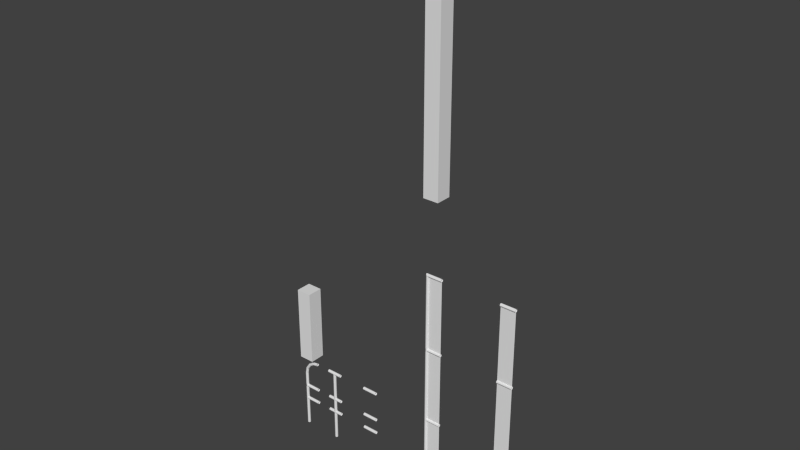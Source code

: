 # Source: fences.blend  (saved by Blender 2.67.0; exported with 4.5.12 LTS)
import bpy
from mathutils import Matrix  # noqa: F401  (used for matrix-valued properties, if any)

bpy.ops.wm.read_factory_settings(use_empty=True)
scene = bpy.context.scene
scene.name = 'Scene'

# ---- collections
col_collection_1 = bpy.data.collections.new('Collection 1'); scene.collection.children.link(col_collection_1)

# ---- world
world_world = bpy.data.worlds.new('World'); scene.world = world_world
world_world.color = (0.05088, 0.05088, 0.05088)
world_world.use_sun_shadow = False
world_world.sun_shadow_jitter_overblur = 0.0
world_world.cycles.sampling_method = 'MANUAL'
world_world.cycles.sample_map_resolution = 256

# ---- meshes
me_cube_000 = bpy.data.meshes.new('Cube.000')
me_cube_000.from_pydata([(-2.22e-17, -7.55e-09, 0.1), (2.22e-17, 7.55e-09, -0.1), (0.2, 7.55e-09, -0.1), (0.2, -7.55e-09, 0.1), (-6.883e-16, 3.0, 0.1), (-6.439e-16, 3.0, -0.1), (0.2, 3.0, -0.1), (0.2, 3.0, 0.1)], [], [(4, 5, 1, 0), (5, 6, 2, 1), (6, 7, 3, 2), (7, 4, 0, 3), (0, 1, 2, 3), (7, 6, 5, 4)])
me_cube_000.use_remesh_preserve_volume = False
me_cube_000.use_remesh_preserve_attributes = False
me_cube_000.use_mirror_vertex_groups = False
me_cube_000.update()
me_circle_005 = bpy.data.meshes.new('Circle.005')
me_circle_005.from_pydata([(4.441e-18, 1.51e-09, -0.02), (1.748e-09, -1.51e-09, 0.02), (0.0, 0.98, 7.375e-08), (0.0, 1.02, 7.677e-08), (0.0, 3.02, 2.278e-07), (0.2, 3.0, -0.02), (0.2, 3.014, -0.01414), (0.2, 3.014, 0.01414), (0.2, 3.0, 0.02), (0.2, 2.986, 0.01414), (0.2, 2.986, -0.01414), (0.2, 3.02, 2.278e-07), (0.2, 2.98, 2.247e-07), (-5.588e-09, 3.0, -0.02), (-5.588e-09, 3.014, -0.01414), (0.0, 3.014, 0.01414), (3.725e-09, 3.0, 0.02), (0.0, 0.9859, -0.01414), (3.725e-09, 0.9859, 0.01414), (3.725e-09, 1.0, 0.02), (0.0, 1.014, 0.01414), (-5.588e-09, 1.014, -0.01414), (-5.588e-09, 1.0, -0.02), (3.725e-09, 2.986, 0.01414), (0.0, 2.986, -0.01414), (0.0, 2.98, 2.247e-07), (0.2, 0.98, 7.375e-08), (0.2, 1.02, 7.677e-08), (0.2, 0.9859, -0.01414), (0.2, 0.9859, 0.01414), (0.2, 1.0, 0.02), (0.2, 1.014, 0.01414), (0.2, 1.014, -0.01414), (0.2, 1.0, -0.02), (0.0, 1.98, 1.492e-07), (0.0, 1.986, -0.01414), (3.725e-09, 1.986, 0.01414), (3.725e-09, 2.0, 0.02), (0.0, 2.014, 0.01414), (-5.588e-09, 2.014, -0.01414), (-5.588e-09, 2.0, -0.02), (0.2, 1.98, 1.492e-07), (0.2, 2.02, 1.523e-07), (0.2, 1.986, -0.01414), (0.2, 1.986, 0.01414), (0.2, 2.0, 0.02), (0.2, 2.014, 0.01414), (0.2, 2.014, -0.01414), (0.2, 2.0, -0.02), (0.0, 2.02, 1.523e-07), (0.2, -3.997e-16, 7.55e-08), (0.0, 0.0, 7.55e-08), (0.2, 3.0, 1.51e-07), (2.22e-16, 3.0, 1.51e-07)], [(25, 4)], [(4, 15, 7, 11), (14, 4, 11, 6), (16, 23, 9, 8), (23, 25, 12, 9), (15, 16, 8, 7), (25, 24, 10, 12), (13, 14, 6, 5), (24, 13, 5, 10), (21, 3, 27, 32), (17, 22, 33, 28), (22, 21, 32, 33), (2, 17, 28, 26), (20, 19, 30, 31), (18, 2, 26, 29), (3, 20, 31, 27), (19, 18, 29, 30), (35, 40, 48, 43), (40, 39, 47, 48), (34, 35, 43, 41), (38, 37, 45, 46), (36, 34, 41, 44), (37, 36, 44, 45), (39, 49, 42, 47), (49, 38, 46, 42), (51, 50, 52, 53)])
_uv = me_circle_005.uv_layers.new(name='UVMap')
_uv.uv.foreach_set('vector', [0.9781, 0.2033, 0.9563, 0.197, 0.9557, 0.0001342, 0.9775, 0.006473, 1.0, 0.1968, 0.9781, 0.2033, 0.9775, 0.006473, 0.9994, 0.0, 0.2793, 0.02334, 0.2808, 0.04504, 0.006373, 0.04374, 0.004886, 0.02203, 0.717, 2.169, 0.7386, 2.16, 0.7812, 2.354, 0.7596, 2.362, 0.2809, 0.001305, 0.2793, 0.02334, 0.004886, 0.02203, 0.006442, 0.0, 0.7386, 2.16, 0.7602, 2.164, 0.8028, 2.358, 0.7812, 2.354, 0.6103, 4.639, 0.6087, 4.661, 0.335, 4.66, 0.3367, 4.638, 0.6087, 4.617, 0.6103, 4.639, 0.3367, 4.638, 0.335, 4.617, 0.8056, 2.156, 0.8275, 2.15, 0.8269, 2.347, 0.805, 2.353, 0.6065, 1.525, 0.6082, 1.546, 0.3345, 1.546, 0.3328, 1.524, 0.6082, 1.546, 0.6065, 1.568, 0.3329, 1.568, 0.3345, 1.546, 0.8755, 1.082, 0.8969, 1.087, 0.9299, 1.282, 0.9085, 1.277, 0.276, 3.094, 0.2744, 3.116, 0.0, 3.115, 0.001556, 3.093, 0.8534, 1.09, 0.8755, 1.082, 0.9085, 1.277, 0.8865, 1.285, 0.8275, 2.15, 0.8493, 2.156, 0.8487, 2.353, 0.8269, 2.347, 0.2744, 3.116, 0.2759, 3.138, 0.001487, 3.136, 0.0, 3.115, 0.6076, 3.071, 0.6093, 3.093, 0.3356, 3.092, 0.3339, 3.07, 0.6093, 3.093, 0.6076, 3.115, 0.334, 3.114, 0.3356, 3.092, 0.7408, 1.06, 0.7624, 1.064, 0.805, 1.258, 0.7834, 1.254, 0.2784, 1.548, 0.2769, 1.57, 0.002443, 1.568, 0.003999, 1.546, 0.7192, 1.069, 0.7408, 1.06, 0.7834, 1.254, 0.7617, 1.262, 0.2769, 1.57, 0.2784, 1.591, 0.00393, 1.59, 0.002443, 1.568, 0.8089, 1.063, 0.8308, 1.056, 0.8302, 1.253, 0.8083, 1.259, 0.8308, 1.056, 0.8527, 1.063, 0.8521, 1.26, 0.8302, 1.253, -0.8782, -12.66, 3.19, -12.66, 3.109, 13.51, -0.9585, 13.51])
me_circle_005.use_remesh_preserve_volume = False
me_circle_005.use_remesh_preserve_attributes = False
me_circle_005.use_mirror_vertex_groups = False
me_circle_005.update()
me_circle_004 = bpy.data.meshes.new('Circle.004')
me_circle_004.from_pydata([(4.441e-18, 1.51e-09, -0.02), (-0.01414, 1.068e-09, -0.01414), (-0.02, -7.044e-17, 8.742e-10), (-0.01414, -1.068e-09, 0.01414), (1.748e-09, -1.51e-09, 0.02), (0.01414, -1.068e-09, 0.01414), (0.02, 2.245e-17, -2.385e-10), (0.01414, 1.068e-09, -0.01414), (-2.132e-16, 0.98, -0.02), (-0.01414, 0.98, -0.01414), (-0.02, 0.98, 7.486e-08), (-0.01414, 0.98, 0.01414), (1.748e-09, 0.98, 0.02), (0.01414, 0.98, 0.01414), (0.02, 0.98, 7.375e-08), (0.01414, 0.98, -0.01414), (-2.22e-16, 1.02, -0.02), (-0.01414, 1.02, -0.01414), (-0.02, 1.02, 7.788e-08), (-0.01414, 1.02, 0.01414), (1.748e-09, 1.02, 0.02), (0.01414, 1.02, 0.01414), (0.02, 1.02, 7.677e-08), (0.01414, 1.02, -0.01414), (0.02, 3.02, 2.278e-07), (0.2, 3.0, -0.02), (0.2, 3.014, -0.01414), (0.2, 3.014, 0.01414), (0.2, 3.0, 0.02), (0.2, 2.986, 0.01414), (0.2, 2.986, -0.01414), (0.2, 3.02, 2.278e-07), (0.2, 2.98, 2.247e-07), (0.02, 3.0, -0.02), (0.02, 3.014, -0.01414), (0.02, 3.014, 0.01414), (0.02, 3.0, 0.02), (-2.176e-16, 1.0, -0.02), (-0.01414, 1.0, 0.01414), (1.748e-09, 1.0, 0.02), (-0.01414, 1.0, -0.01414), (-0.02, 1.0, 7.637e-08), (0.02, 0.9859, -0.01414), (0.02, 0.9859, 0.01414), (0.02, 1.0, 0.02), (0.02, 1.014, 0.01414), (0.02, 1.014, -0.01414), (0.02, 1.0, -0.02), (0.02, 2.986, 0.01414), (0.02, 2.986, -0.01414), (-0.02, 3.02, 2.541e-07), (-0.014, 3.014, -0.014), (-6.706e-16, 3.0, 0.02), (-0.014, 3.014, 0.014), (-6.617e-16, 3.0, -0.02), (0.01414, 2.98, -0.01414), (0.02, 2.98, 2.247e-07), (0.01414, 2.98, 0.01414), (1.748e-09, 2.98, 0.02), (-6.573e-16, 2.98, -0.02), (0.01414, 2.02, -0.01414), (1.748e-09, 2.02, 0.02), (-4.441e-16, 2.02, -0.02), (0.2, 0.98, 7.375e-08), (0.2, 1.02, 7.677e-08), (0.2, 0.9859, -0.01414), (0.2, 0.9859, 0.01414), (0.2, 1.0, 0.02), (0.2, 1.014, 0.01414), (0.2, 1.014, -0.01414), (0.2, 1.0, -0.02), (-4.352e-16, 1.98, -0.02), (1.748e-09, 1.98, 0.02), (0.01414, 1.98, 0.01414), (0.02, 1.98, 1.492e-07), (0.01414, 1.98, -0.01414), (-0.01414, 2.02, -0.01414), (-0.02, 2.02, 1.534e-07), (-0.01414, 2.02, 0.01414), (-4.396e-16, 2.0, -0.02), (-0.01414, 2.0, 0.01414), (1.748e-09, 2.0, 0.02), (-0.01414, 2.0, -0.01414), (-0.02, 2.0, 1.519e-07), (0.02, 1.986, -0.01414), (0.02, 1.986, 0.01414), (0.02, 2.0, 0.02), (0.02, 2.014, 0.01414), (0.02, 2.014, -0.01414), (0.02, 2.0, -0.02), (0.2, 1.98, 1.492e-07), (0.2, 2.02, 1.523e-07), (0.2, 1.986, -0.01414), (0.2, 1.986, 0.01414), (0.2, 2.0, 0.02), (0.2, 2.014, 0.01414), (0.2, 2.014, -0.01414), (0.2, 2.0, -0.02), (0.01414, 2.02, 0.01414), (0.02, 2.02, 1.523e-07), (-0.01414, 1.98, 0.01414), (-0.01414, 1.98, -0.01414), (-0.02, 1.98, 1.504e-07), (-0.01414, 2.98, 0.01414), (-0.01414, 2.98, -0.01414), (-0.02, 2.98, 2.259e-07), (0.014, 2.986, -0.014), (0.014, 2.986, 0.014), (0.2, -3.997e-16, 7.55e-08), (0.0, 0.0, 7.55e-08), (0.2, 3.0, 1.51e-07), (2.22e-16, 3.0, 1.51e-07)], [(56, 24)], [(4, 5, 13, 12), (6, 7, 15, 14), (1, 2, 10, 9), (3, 4, 12, 11), (5, 6, 14, 13), (0, 1, 9, 8), (7, 0, 8, 15), (2, 3, 11, 10), (39, 45, 20), (40, 41, 18, 17), (38, 39, 20, 19), (37, 40, 17, 16), (46, 23, 22), (41, 38, 19, 18), (24, 35, 27, 31), (34, 24, 31, 26), (51, 34, 54), (103, 58, 52, 53), (50, 24, 34, 51), (104, 105, 50, 51), (59, 104, 51, 54), (105, 103, 53, 50), (36, 48, 29, 28), (48, 56, 32, 29), (35, 36, 28, 27), (56, 49, 30, 32), (33, 34, 26, 25), (49, 33, 25, 30), (54, 34, 33), (36, 52, 107, 48), (56, 55, 106, 49), (56, 48, 107, 57), (45, 21, 20), (9, 10, 41, 40), (11, 12, 39, 38), (8, 9, 40, 37), (45, 22, 21), (10, 11, 38, 41), (45, 39, 44), (39, 43, 44), (43, 39, 12), (13, 43, 12), (14, 43, 13), (15, 42, 14), (8, 42, 15), (37, 42, 8), (37, 47, 42), (37, 46, 47), (46, 37, 16), (46, 16, 23), (46, 22, 64, 69), (42, 47, 70, 65), (47, 46, 69, 70), (14, 42, 65, 63), (45, 44, 67, 68), (43, 14, 63, 66), (22, 45, 68, 64), (44, 43, 66, 67), (82, 83, 77, 76), (83, 80, 78, 77), (87, 81, 86), (81, 85, 86), (85, 81, 72), (73, 85, 72), (74, 85, 73), (75, 84, 74), (71, 84, 75), (79, 84, 71), (79, 89, 84), (79, 88, 89), (84, 89, 97, 92), (89, 88, 96, 97), (74, 84, 92, 90), (87, 86, 94, 95), (85, 74, 90, 93), (86, 85, 93, 94), (102, 100, 80, 83), (18, 19, 100, 102), (17, 18, 102, 101), (71, 101, 82, 79), (52, 58, 57, 107), (101, 102, 83, 82), (35, 52, 36), (53, 35, 24, 50), (52, 35, 53), (100, 72, 81, 80), (87, 99, 98), (88, 99, 91, 96), (99, 87, 95, 91), (102, 100, 78, 77), (101, 102, 77, 76), (73, 74, 99, 98), (16, 17, 101, 71), (20, 21, 73, 72), (19, 20, 72, 100), (21, 22, 74, 73), (22, 23, 75, 74), (23, 16, 71, 75), (60, 62, 59, 55), (76, 77, 105, 104), (77, 78, 103, 105), (87, 98, 61), (81, 87, 61), (88, 60, 99), (80, 81, 61, 78), (79, 82, 76, 62), (88, 79, 62), (88, 62, 60), (75, 71, 62, 60), (72, 73, 98, 61), (74, 75, 60, 99), (100, 72, 61, 78), (71, 101, 76, 62), (62, 76, 104, 59), (61, 98, 57, 58), (78, 61, 58, 103), (98, 99, 56, 57), (99, 60, 55, 56), (33, 49, 106, 54), (59, 54, 106, 55), (109, 108, 110, 111)])
_uv = me_circle_004.uv_layers.new(name='UVMap')
_uv.uv.foreach_set('vector', [0.3025, 4.662, 0.2824, 4.662, 0.2848, 3.147, 0.3049, 3.147, 0.9305, 0.0, 0.9524, 0.006339, 0.9557, 1.078, 0.9338, 1.072, 0.7156, 4.671, 0.692, 4.671, 0.6871, 3.155, 0.7108, 3.155, 0.3256, 4.662, 0.3025, 4.662, 0.3049, 3.147, 0.328, 3.147, 0.9077, 0.0, 0.9305, 0.005088, 0.8755, 1.082, 0.8527, 1.077, 0.6375, 0.0, 0.6573, 0.000192, 0.6584, 1.516, 0.6386, 1.515, 0.6143, 9.429e-05, 0.6375, 0.0, 0.6386, 1.515, 0.6154, 1.516, 0.692, 4.671, 0.6752, 4.671, 0.6704, 3.155, 0.6871, 3.155, 0.3049, 3.116, 0.276, 3.094, 0.305, 3.085, 0.7107, 3.124, 0.687, 3.124, 0.687, 3.093, 0.7106, 3.093, 0.328, 3.116, 0.3049, 3.116, 0.305, 3.085, 0.3281, 3.085, 0.6386, 1.546, 0.6584, 1.547, 0.6584, 1.577, 0.6386, 1.577, 0.8056, 2.156, 0.8056, 2.143, 0.8275, 2.15, 0.687, 3.124, 0.6703, 3.124, 0.6702, 3.093, 0.687, 3.093, 0.9781, 0.2033, 0.9563, 0.197, 0.9557, 0.0001342, 0.9775, 0.006473, 1.0, 0.1968, 0.9781, 0.2033, 0.9775, 0.006473, 0.9994, 0.0, 0.6604, 4.661, 0.6087, 4.661, 0.6408, 4.639, 0.3328, 0.05435, 0.3098, 0.05441, 0.3098, 0.02348, 0.3327, 0.001766, 0.9783, 0.2471, 0.9781, 0.2033, 1.0, 0.1968, 0.9999, 0.2339, 0.701, 0.06179, 0.6773, 0.06186, 0.6771, 0.0, 0.7007, 0.009205, 0.6407, 4.608, 0.6606, 4.608, 0.6604, 4.661, 0.6408, 4.639, 0.6773, 0.06186, 0.6606, 0.06191, 0.6607, 0.009328, 0.6771, 0.0, 0.2793, 0.02334, 0.2808, 0.04504, 0.006373, 0.04374, 0.004886, 0.02203, 0.717, 2.169, 0.7386, 2.16, 0.7812, 2.354, 0.7596, 2.362, 0.2809, 0.001305, 0.2793, 0.02334, 0.004886, 0.02203, 0.006442, 0.0, 0.7386, 2.16, 0.7602, 2.164, 0.8028, 2.358, 0.7812, 2.354, 0.6103, 4.639, 0.6087, 4.661, 0.335, 4.66, 0.3367, 4.638, 0.6087, 4.617, 0.6103, 4.639, 0.3367, 4.638, 0.335, 4.617, 0.6408, 4.639, 0.6087, 4.661, 0.6103, 4.639, 0.2793, 0.02334, 0.3098, 0.02348, 0.29, 0.04486, 0.2808, 0.04504, 0.7386, 2.16, 0.7589, 2.152, 0.7586, 2.158, 0.7602, 2.164, 0.7386, 2.16, 0.717, 2.169, 0.7158, 2.163, 0.7156, 2.156, 0.276, 3.094, 0.2849, 3.085, 0.305, 3.085, 0.7108, 3.155, 0.6871, 3.155, 0.687, 3.124, 0.7107, 3.124, 0.328, 3.147, 0.3049, 3.147, 0.3049, 3.116, 0.328, 3.116, 0.6386, 1.515, 0.6584, 1.516, 0.6584, 1.547, 0.6386, 1.546, 0.8493, 2.156, 0.8275, 2.15, 0.8493, 2.144, 0.6871, 3.155, 0.6704, 3.155, 0.6703, 3.124, 0.687, 3.124, 0.276, 3.094, 0.3049, 3.116, 0.2744, 3.116, 0.3049, 3.116, 0.2759, 3.138, 0.2744, 3.116, 0.2759, 3.138, 0.3049, 3.116, 0.3049, 3.147, 0.2848, 3.147, 0.2759, 3.138, 0.3049, 3.147, 0.8755, 1.082, 0.8534, 1.09, 0.8527, 1.077, 0.8961, 1.074, 0.8969, 1.087, 0.8755, 1.082, 0.6386, 1.515, 0.6065, 1.525, 0.6154, 1.516, 0.6386, 1.546, 0.6065, 1.525, 0.6386, 1.515, 0.6386, 1.546, 0.6082, 1.546, 0.6065, 1.525, 0.6386, 1.546, 0.6065, 1.568, 0.6082, 1.546, 0.6065, 1.568, 0.6386, 1.546, 0.6386, 1.577, 0.6065, 1.568, 0.6386, 1.577, 0.6154, 1.577, 0.8056, 2.156, 0.8275, 2.15, 0.8269, 2.347, 0.805, 2.353, 0.6065, 1.525, 0.6082, 1.546, 0.3345, 1.546, 0.3328, 1.524, 0.6082, 1.546, 0.6065, 1.568, 0.3329, 1.568, 0.3345, 1.546, 0.8755, 1.082, 0.8969, 1.087, 0.9299, 1.282, 0.9085, 1.277, 0.276, 3.094, 0.2744, 3.116, 0.0, 3.115, 0.001556, 3.093, 0.8534, 1.09, 0.8755, 1.082, 0.9085, 1.277, 0.8865, 1.285, 0.8275, 2.15, 0.8493, 2.156, 0.8487, 2.353, 0.8269, 2.347, 0.2744, 3.116, 0.2759, 3.138, 0.001487, 3.136, 0.0, 3.115, 0.7058, 1.577, 0.6821, 1.577, 0.682, 1.547, 0.7057, 1.546, 0.6821, 1.577, 0.6654, 1.578, 0.6653, 1.547, 0.682, 1.547, 0.2784, 1.548, 0.3074, 1.57, 0.2769, 1.57, 0.3074, 1.57, 0.2784, 1.591, 0.2769, 1.57, 0.2784, 1.591, 0.3074, 1.57, 0.3073, 1.601, 0.2873, 1.6, 0.2784, 1.591, 0.3073, 1.601, 0.7408, 1.06, 0.7192, 1.069, 0.7178, 1.056, 0.761, 1.051, 0.7624, 1.064, 0.7408, 1.06, 0.6396, 3.062, 0.6076, 3.071, 0.6165, 3.062, 0.6397, 3.093, 0.6076, 3.071, 0.6396, 3.062, 0.6397, 3.093, 0.6093, 3.093, 0.6076, 3.071, 0.6397, 3.093, 0.6076, 3.115, 0.6093, 3.093, 0.6076, 3.071, 0.6093, 3.093, 0.3356, 3.092, 0.3339, 3.07, 0.6093, 3.093, 0.6076, 3.115, 0.334, 3.114, 0.3356, 3.092, 0.7408, 1.06, 0.7624, 1.064, 0.805, 1.258, 0.7834, 1.254, 0.2784, 1.548, 0.2769, 1.57, 0.002443, 1.568, 0.003999, 1.546, 0.7192, 1.069, 0.7408, 1.06, 0.7834, 1.254, 0.7617, 1.262, 0.2769, 1.57, 0.2784, 1.591, 0.00393, 1.59, 0.002443, 1.568, 0.6822, 1.608, 0.6655, 1.608, 0.6654, 1.578, 0.6821, 1.577, 0.687, 3.093, 0.6702, 3.093, 0.6655, 1.608, 0.6822, 1.608, 0.7106, 3.093, 0.687, 3.093, 0.6822, 1.608, 0.7059, 1.608, 0.6396, 3.062, 0.6595, 3.062, 0.6595, 3.093, 0.6397, 3.093, 0.3098, 0.02348, 0.3098, 0.05441, 0.2897, 0.05414, 0.29, 0.04486, 0.7059, 1.608, 0.6822, 1.608, 0.6821, 1.577, 0.7058, 1.577, 0.2809, 0.001305, 0.3098, 0.02348, 0.2793, 0.02334, 0.9566, 0.234, 0.9563, 0.197, 0.9781, 0.2033, 0.9783, 0.2471, 0.3098, 0.02348, 0.2809, 0.001305, 0.3327, 0.001766, 0.3304, 1.601, 0.3073, 1.601, 0.3074, 1.57, 0.3304, 1.57, 0.8527, 1.063, 0.8308, 1.056, 0.8527, 1.05, 0.8089, 1.063, 0.8308, 1.056, 0.8302, 1.253, 0.8083, 1.259, 0.8308, 1.056, 0.8527, 1.063, 0.8521, 1.26, 0.8302, 1.253, 0.6822, 1.608, 0.6655, 1.608, 0.6653, 1.547, 0.682, 1.547, 0.7059, 1.608, 0.6822, 1.608, 0.682, 1.547, 0.7057, 1.546, 0.7178, 1.056, 0.7408, 1.06, 0.7407, 1.104, 0.7177, 1.1, 0.6386, 1.577, 0.6584, 1.577, 0.6595, 3.062, 0.6396, 3.062, 0.305, 3.085, 0.2849, 3.085, 0.2873, 1.6, 0.3073, 1.601, 0.3281, 3.085, 0.305, 3.085, 0.3073, 1.601, 0.3304, 1.601, 0.7198, 0.0, 0.7428, 0.003964, 0.7408, 1.06, 0.7178, 1.056, 0.8275, 2.15, 0.8056, 2.143, 0.8088, 1.094, 0.8307, 1.1, 0.6154, 1.577, 0.6386, 1.577, 0.6396, 3.062, 0.6165, 3.062, 0.6165, 3.124, 0.6397, 3.124, 0.6407, 4.608, 0.6176, 4.608, 0.7057, 1.546, 0.682, 1.547, 0.6773, 0.06186, 0.701, 0.06179, 0.682, 1.547, 0.6653, 1.547, 0.6606, 0.06191, 0.6773, 0.06186, 0.2784, 1.548, 0.2874, 1.539, 0.3074, 1.539, 0.3074, 1.57, 0.2784, 1.548, 0.3074, 1.539, 0.8089, 1.063, 0.809, 1.05, 0.8308, 1.056, 0.3304, 1.57, 0.3074, 1.57, 0.3074, 1.539, 0.3305, 1.539, 0.6397, 3.093, 0.6595, 3.093, 0.6595, 3.124, 0.6397, 3.124, 0.6076, 3.115, 0.6397, 3.093, 0.6397, 3.124, 0.6076, 3.115, 0.6397, 3.124, 0.6165, 3.124, 0.6165, 3.062, 0.6396, 3.062, 0.6397, 3.124, 0.6165, 3.124, 0.3073, 1.601, 0.2873, 1.6, 0.2874, 1.539, 0.3074, 1.539, 0.8307, 1.1, 0.8088, 1.094, 0.809, 1.05, 0.8308, 1.056, 0.3304, 1.601, 0.3073, 1.601, 0.3074, 1.539, 0.3305, 1.539, 0.6396, 3.062, 0.6595, 3.062, 0.6595, 3.124, 0.6397, 3.124, 0.6397, 3.124, 0.6595, 3.124, 0.6606, 4.608, 0.6407, 4.608, 0.3074, 1.539, 0.2874, 1.539, 0.2897, 0.05414, 0.3098, 0.05441, 0.3305, 1.539, 0.3074, 1.539, 0.3098, 0.05441, 0.3328, 0.05435, 0.7177, 1.1, 0.7407, 1.104, 0.7386, 2.16, 0.7156, 2.156, 0.8308, 1.056, 0.809, 1.05, 0.8122, 0.0, 0.834, 0.006473, 0.6103, 4.639, 0.6087, 4.617, 0.6178, 4.618, 0.6408, 4.639, 0.6407, 4.608, 0.6408, 4.639, 0.6178, 4.618, 0.6176, 4.608, -0.8782, -12.66, 3.19, -12.66, 3.109, 13.51, -0.9585, 13.51])
me_circle_004.use_remesh_preserve_volume = False
me_circle_004.use_remesh_preserve_attributes = False
me_circle_004.use_mirror_vertex_groups = False
me_circle_004.update()
me_cube_001 = bpy.data.meshes.new('Cube.001')
me_cube_001.from_pydata([(-2.22e-17, -7.55e-09, 0.1), (2.22e-17, 7.55e-09, -0.1), (0.2, 7.55e-09, -0.1), (0.2, -7.55e-09, 0.1), (-2.442e-16, 1.0, 0.1), (-1.998e-16, 1.0, -0.1), (0.2, 1.0, -0.1), (0.2, 1.0, 0.1)], [], [(4, 5, 1, 0), (5, 6, 2, 1), (6, 7, 3, 2), (7, 4, 0, 3), (0, 1, 2, 3), (7, 6, 5, 4)])
me_cube_001.use_remesh_preserve_volume = False
me_cube_001.use_remesh_preserve_attributes = False
me_cube_001.use_mirror_vertex_groups = False
me_cube_001.update()
me_circle_002 = bpy.data.meshes.new('Circle.002')
me_circle_002.from_pydata([(4.305e-07, 1.0, -0.02), (4.305e-07, 0.9859, -0.01414), (4.305e-07, 0.9859, 0.01414), (4.305e-07, 1.0, 0.02), (4.305e-07, 1.014, 0.01414), (4.305e-07, 1.014, -0.01414), (4.305e-07, 0.98, 6.837e-08), (4.305e-07, 1.02, 8.214e-08), (4.305e-07, 0.62, 5.194e-08), (4.305e-07, 0.58, 3.818e-08), (4.305e-07, 0.6141, -0.01414), (4.305e-07, 0.6141, 0.01414), (4.305e-07, 0.6, 0.02), (4.305e-07, 0.5859, 0.01414), (4.305e-07, 0.5859, -0.01414), (4.305e-07, 0.6, -0.02), (0.2, 0.4, -0.02), (0.2, 0.3859, -0.01414), (0.2, 0.3859, 0.01414), (0.2, 0.4, 0.02), (0.2, 0.4141, 0.01414), (0.2, 0.4141, -0.01414), (0.2, 0.38, 2.308e-08), (0.2, 0.42, 3.684e-08), (0.2, 0.6, -0.02), (0.2, 0.5859, -0.01414), (0.2, 0.5859, 0.01414), (0.2, 0.6, 0.02), (0.2, 0.6141, 0.01414), (0.2, 0.6141, -0.01414), (0.2, 0.58, 3.818e-08), (0.2, 0.62, 5.194e-08), (0.2, 1.02, 8.214e-08), (4.305e-07, 0.42, 3.684e-08), (4.305e-07, 0.38, 2.308e-08), (4.305e-07, 0.4141, -0.01414), (4.305e-07, 0.4141, 0.01414), (4.305e-07, 0.4, 0.02), (4.305e-07, 0.3859, 0.01414), (4.305e-07, 0.3859, -0.01414), (4.305e-07, 0.4, -0.02), (0.2, 0.98, 6.837e-08), (0.2, 1.014, -0.01414), (0.2, 1.014, 0.01414), (0.2, 1.0, 0.02), (0.2, 0.9859, 0.01414), (0.2, 0.9859, -0.01414), (0.2, 1.0, -0.02)], [], [(4, 43, 32, 7), (2, 45, 44, 3), (7, 32, 42, 5), (39, 17, 22, 34), (37, 19, 20, 36), (34, 22, 18, 38), (14, 25, 30, 9), (12, 27, 28, 11), (9, 30, 26, 13), (5, 42, 47, 0), (0, 47, 46, 1), (40, 16, 17, 39), (35, 21, 16, 40), (15, 24, 25, 14), (10, 29, 24, 15), (6, 41, 45, 2), (3, 44, 43, 4), (1, 46, 41, 6), (33, 23, 21, 35), (38, 18, 19, 37), (36, 20, 23, 33), (8, 31, 29, 10), (13, 26, 27, 12), (11, 28, 31, 8)])
me_circle_002.use_remesh_preserve_volume = False
me_circle_002.use_remesh_preserve_attributes = False
me_circle_002.use_mirror_vertex_groups = False
me_circle_002.update()
me_circle_001 = bpy.data.meshes.new('Circle.001')
me_circle_001.from_pydata([(0.1, 1.51e-09, -0.02), (0.08586, 1.068e-09, -0.01414), (0.08, -4.824e-17, 8.742e-10), (0.08586, -1.068e-09, 0.01414), (0.1, -1.51e-09, 0.02), (0.1141, -1.068e-09, 0.01414), (0.12, 4.465e-17, -2.385e-10), (0.1141, 1.068e-09, -0.01414), (0.08, 0.9859, -0.01414), (0.08, 0.9859, 0.01414), (0.08, 1.0, 0.02), (0.08, 1.014, 0.01414), (0.08, 1.014, -0.01414), (0.12, 1.0, 7.637e-08), (0.1141, 1.0, -0.01414), (0.1, 1.0, 0.02), (0.1141, 1.0, 0.01414), (0.1, 1.0, -0.02), (0.08586, 0.98, -0.01414), (0.1141, 0.98, 0.01414), (0.12, 0.98, 6.949e-08), (0.1141, 0.98, -0.01414), (0.08, 1.02, 8.214e-08), (0.08586, 0.4, 0.01414), (0.08586, 0.4, -0.01414), (0.08, 0.4, 3.107e-08), (0.12, 0.3859, -0.01414), (0.12, 0.3859, 0.01414), (0.12, 0.4, 0.02), (0.12, 0.4141, 0.01414), (0.12, 0.4141, -0.01414), (0.12, 0.4, -0.02), (0.12, 1.02, 8.326e-08), (0.08, 0.98, 6.837e-08), (0.1, 0.98, 0.02), (0.08586, 0.98, 0.01414), (0.1, 0.98, -0.02), (4.292e-07, 1.0, -0.02), (4.292e-07, 0.9859, -0.01414), (4.292e-07, 0.9859, 0.01414), (4.292e-07, 1.0, 0.02), (4.292e-07, 1.014, 0.01414), (4.292e-07, 1.014, -0.01414), (4.292e-07, 0.98, 6.837e-08), (4.292e-07, 1.02, 8.214e-08), (0.08, 1.0, -0.02), (0.2, 0.38, 2.845e-08), (0.2, 0.42, 3.147e-08), (0.2, 0.3859, -0.01414), (0.2, 0.3859, 0.01414), (0.2, 0.4, 0.02), (0.2, 0.4141, 0.01414), (0.2, 0.4141, -0.01414), (0.2, 0.4, -0.02), (0.2, 1.0, -0.02), (0.2, 1.014, -0.01414), (0.2, 1.014, 0.01414), (0.2, 1.0, 0.02), (0.2, 0.9859, 0.01414), (0.2, 0.9859, -0.01414), (0.2, 1.02, 7.677e-08), (0.2, 0.98, 7.375e-08), (0.12, 1.0, -0.02), (0.08586, 0.6, 0.01414), (0.12, 1.014, -0.01414), (0.08586, 0.6, -0.01414), (0.08, 0.6, 4.617e-08), (0.12, 0.5859, -0.01414), (0.12, 0.5859, 0.01414), (0.12, 0.6, 0.02), (0.12, 0.6141, 0.01414), (0.12, 0.6141, -0.01414), (0.12, 0.6, -0.02), (0.2, 0.58, 4.355e-08), (0.2, 0.62, 4.657e-08), (0.2, 0.5859, -0.01414), (0.2, 0.5859, 0.01414), (0.2, 0.6, 0.02), (0.2, 0.6141, 0.01414), (0.2, 0.6141, -0.01414), (0.2, 0.6, -0.02), (0.12, 1.014, 0.01414), (0.12, 1.0, 0.02), (0.12, 0.9859, 0.01414), (0.12, 0.9859, -0.01414), (0.08, 1.0, 7.637e-08), (0.08586, 1.0, -0.01414), (0.08586, 1.0, 0.01414), (0.1, 0.62, -0.02), (0.1, 0.62, 0.02), (0.08586, 0.62, 0.01414), (0.08, 0.62, 5.194e-08), (0.08586, 0.62, -0.01414), (0.1141, 0.58, -0.01414), (0.12, 0.58, 3.929e-08), (0.1141, 0.58, 0.01414), (0.08586, 0.58, -0.01414), (0.1, 0.6, -0.02), (0.1141, 0.6, 0.01414), (0.1, 0.6, 0.02), (0.1141, 0.6, -0.01414), (0.12, 0.6, 4.617e-08), (0.08, 0.6141, -0.01414), (0.08, 0.6141, 0.01414), (0.08, 0.6, 0.02), (0.08, 0.5859, 0.01414), (0.08, 0.5859, -0.01414), (0.08, 0.6, -0.02), (4.292e-07, 0.62, 5.194e-08), (4.292e-07, 0.58, 3.818e-08), (4.292e-07, 0.6141, -0.01414), (4.292e-07, 0.6141, 0.01414), (4.292e-07, 0.6, 0.02), (4.292e-07, 0.5859, 0.01414), (4.292e-07, 0.5859, -0.01414), (4.292e-07, 0.6, -0.02), (0.1, 0.58, -0.02), (0.08586, 0.58, 0.01414), (0.1, 0.58, 0.02), (0.08, 0.58, 3.818e-08), (0.1141, 0.62, 0.01414), (0.1141, 0.62, -0.01414), (0.12, 0.62, 5.306e-08), (0.1, 0.42, -0.02), (0.1, 0.42, 0.02), (0.08586, 0.42, 0.01414), (0.08, 0.42, 3.684e-08), (0.08586, 0.42, -0.01414), (0.1141, 0.38, -0.01414), (0.12, 0.38, 2.419e-08), (0.1141, 0.38, 0.01414), (0.08586, 0.38, -0.01414), (0.1, 0.4, -0.02), (0.1141, 0.4, 0.01414), (0.1, 0.4, 0.02), (0.1141, 0.4, -0.01414), (0.12, 0.4, 3.107e-08), (0.08, 0.4141, -0.01414), (0.08, 0.4141, 0.01414), (0.08, 0.4, 0.02), (0.08, 0.3859, 0.01414), (0.08, 0.3859, -0.01414), (0.08, 0.4, -0.02), (4.292e-07, 0.42, 3.684e-08), (4.292e-07, 0.38, 2.308e-08), (4.292e-07, 0.4141, -0.01414), (4.292e-07, 0.4141, 0.01414), (4.292e-07, 0.4, 0.02), (4.292e-07, 0.3859, 0.01414), (4.292e-07, 0.3859, -0.01414), (4.292e-07, 0.4, -0.02), (0.1, 0.38, -0.02), (0.08586, 0.38, 0.01414), (0.1, 0.38, 0.02), (0.08, 0.38, 2.308e-08), (0.1141, 0.42, 0.01414), (0.1141, 0.42, -0.01414), (0.12, 0.42, 3.796e-08)], [(22, 33), (32, 20), (13, 32), (85, 22)], [(92, 91, 33, 18), (122, 121, 21, 20), (91, 90, 35, 33), (121, 88, 36, 21), (88, 92, 18, 36), (90, 89, 34, 35), (89, 120, 19, 34), (120, 122, 20, 19), (132, 30, 31), (132, 31, 26), (132, 26, 151), (151, 26, 128), (128, 26, 129), (129, 27, 130), (130, 27, 153), (27, 134, 153), (134, 27, 28), (29, 134, 28), (154, 152, 23, 25), (29, 157, 155), (151, 131, 24, 132), (152, 153, 134, 23), (131, 154, 25, 24), (29, 155, 124), (25, 23, 125, 126), (30, 156, 157), (132, 24, 127, 123), (23, 134, 124, 125), (24, 25, 126, 127), (134, 29, 124), (2, 3, 152, 154), (7, 0, 151, 128), (0, 1, 131, 151), (5, 6, 129, 130), (3, 4, 153, 152), (1, 2, 154, 131), (6, 7, 128, 129), (4, 5, 130, 153), (32, 81, 56, 60), (64, 32, 60, 55), (17, 12, 64), (35, 34, 15, 87), (18, 33, 85, 86), (36, 18, 86, 17), (33, 35, 87, 85), (83, 20, 61, 58), (20, 84, 59, 61), (17, 64, 62), (17, 62, 84), (17, 84, 36), (26, 31, 53, 48), (31, 30, 52, 53), (36, 84, 21), (29, 28, 50, 51), (21, 84, 20), (20, 83, 19), (28, 27, 49, 50), (19, 83, 34), (83, 15, 34), (15, 83, 82), (81, 15, 82), (67, 72, 80, 75), (72, 71, 79, 80), (11, 81, 32, 22), (70, 69, 77, 78), (69, 68, 76, 77), (33, 9, 39, 43), (8, 33, 43, 38), (8, 36, 18), (8, 17, 36), (17, 14, 21, 36), (16, 15, 34, 19), (9, 33, 35), (8, 18, 33), (15, 9, 34), (22, 32, 64, 12), (9, 35, 34), (11, 15, 81), (10, 11, 41, 40), (11, 22, 44, 41), (9, 10, 40, 39), (22, 12, 42, 44), (45, 8, 38, 37), (12, 45, 37, 42), (17, 8, 45), (17, 45, 12), (15, 11, 10), (9, 15, 10), (13, 16, 19, 20), (14, 13, 20, 21), (82, 83, 58, 57), (81, 82, 57, 56), (62, 64, 55, 54), (84, 62, 54, 59), (100, 101, 94, 93), (101, 98, 95, 94), (105, 99, 104), (99, 103, 104), (103, 99, 89), (90, 103, 89), (91, 103, 90), (92, 102, 91), (88, 102, 92), (97, 102, 88), (97, 107, 102), (97, 106, 107), (102, 107, 115, 110), (107, 106, 114, 115), (91, 102, 110, 108), (105, 104, 112, 113), (103, 91, 108, 111), (104, 103, 111, 112), (122, 120, 98, 101), (88, 121, 100, 97), (105, 117, 118), (121, 122, 101, 100), (99, 105, 118), (106, 96, 119), (120, 89, 99, 98), (105, 119, 117), (98, 99, 118, 95), (97, 100, 93, 116), (106, 97, 116), (106, 116, 96), (106, 119, 109, 114), (119, 105, 113, 109), (92, 88, 116, 96), (122, 120, 95, 94), (89, 90, 117, 118), (91, 92, 96, 119), (121, 122, 94, 93), (120, 89, 118, 95), (90, 91, 119, 117), (88, 121, 93, 116), (135, 136, 129, 128), (136, 133, 130, 129), (140, 134, 139), (134, 138, 139), (138, 134, 124), (125, 138, 124), (126, 138, 125), (127, 137, 126), (123, 137, 127), (132, 137, 123), (132, 142, 137), (132, 141, 142), (137, 142, 150, 145), (142, 141, 149, 150), (126, 137, 145, 143), (140, 139, 147, 148), (138, 126, 143, 146), (139, 138, 146, 147), (157, 155, 133, 136), (123, 156, 135, 132), (140, 152, 153), (156, 157, 136, 135), (134, 140, 153), (141, 131, 154), (155, 124, 134, 133), (140, 154, 152), (133, 134, 153, 130), (132, 135, 128, 151), (141, 132, 151), (141, 151, 131), (141, 154, 144, 149), (154, 140, 148, 144), (127, 123, 151, 131), (157, 155, 130, 129), (124, 125, 152, 153), (126, 127, 131, 154), (156, 157, 129, 128), (155, 124, 153, 130), (125, 126, 154, 152), (123, 156, 128, 151), (30, 132, 123), (30, 123, 156), (30, 157, 47, 52), (129, 26, 48, 46), (27, 129, 46, 49), (157, 29, 51, 47), (65, 66, 91, 92), (66, 63, 90, 91), (70, 99, 69), (99, 68, 69), (68, 99, 118), (95, 68, 118), (94, 68, 95), (93, 67, 94), (116, 67, 93), (97, 67, 116), (97, 72, 67), (97, 71, 72), (94, 67, 75, 73), (68, 94, 73, 76), (119, 117, 63, 66), (126, 125, 117, 119), (127, 126, 119, 96), (116, 96, 65, 97), (70, 120, 89), (96, 119, 66, 65), (99, 70, 89), (71, 121, 122), (117, 118, 99, 63), (70, 122, 120), (63, 99, 89, 90), (97, 65, 92, 88), (71, 97, 88), (71, 88, 121), (71, 122, 74, 79), (122, 70, 78, 74), (123, 127, 96, 116), (124, 155, 95, 118), (125, 124, 118, 117), (155, 157, 94, 95), (157, 156, 93, 94), (156, 123, 116, 93)])
me_circle_001.use_remesh_preserve_volume = False
me_circle_001.use_remesh_preserve_attributes = False
me_circle_001.use_mirror_vertex_groups = False
me_circle_001.update()
me_circle = bpy.data.meshes.new('Circle')
me_circle.from_pydata([(4.441e-18, 1.51e-09, -0.02), (-0.01414, 1.068e-09, -0.01414), (-0.02, -7.044e-17, 8.742e-10), (-0.01414, -1.068e-09, 0.01414), (1.748e-09, -1.51e-09, 0.02), (0.01414, -1.068e-09, 0.01414), (0.02, 2.245e-17, -2.385e-10), (0.01414, 1.068e-09, -0.01414), (-7.994e-17, 0.38, -0.02), (-0.01414, 0.38, -0.01414), (-0.02, 0.38, 2.956e-08), (-0.01414, 0.38, 0.01414), (1.748e-09, 0.38, 0.02), (0.01414, 0.38, 0.01414), (0.02, 0.38, 2.845e-08), (0.01414, 0.38, -0.01414), (-8.882e-17, 0.42, -0.02), (-0.01414, 0.42, -0.01414), (-0.02, 0.42, 3.258e-08), (-0.01414, 0.42, 0.01414), (1.748e-09, 0.42, 0.02), (0.01414, 0.42, 0.01414), (0.02, 0.42, 3.147e-08), (0.01414, 0.42, -0.01414), (-1.732e-16, 0.8, -0.02), (-0.01414, 0.8, -0.01414), (-0.02, 0.8, 6.127e-08), (-0.01414, 0.8, 0.01414), (1.748e-09, 0.8, 0.02), (0.01414, 0.8, 0.01414), (0.02, 0.8, 6.016e-08), (0.01414, 0.8, -0.01414), (0.02806, 0.8716, -0.01414), (0.03348, 0.8693, 6.665e-08), (0.02806, 0.8716, 0.01414), (0.015, 0.877, 0.02), (0.001934, 0.8824, 0.01414), (-0.003478, 0.8847, 7.098e-08), (0.001934, 0.8824, -0.01414), (0.015, 0.877, -0.02), (-8.438e-17, 0.4, -0.02), (-0.01414, 0.4, 0.01414), (1.748e-09, 0.4, 0.02), (-0.01414, 0.4, -0.01414), (-0.02, 0.4, 3.107e-08), (0.02, 0.3859, -0.01414), (0.02, 0.3859, 0.01414), (0.02, 0.4, 0.02), (0.02, 0.4141, 0.01414), (0.02, 0.4141, -0.01414), (0.02, 0.4, -0.02), (0.059, 0.941, -0.02), (0.049, 0.951, -0.01414), (0.04486, 0.9551, 8.577e-08), (0.049, 0.951, 0.01414), (0.059, 0.941, 0.02), (0.069, 0.931, 0.01414), (0.07314, 0.9269, 7.872e-08), (0.069, 0.931, -0.01414), (0.124, 0.985, -0.02), (0.1186, 0.9981, -0.01414), (0.1163, 1.003, 9.591e-08), (0.1186, 0.9981, 0.01414), (0.124, 0.985, 0.02), (0.1294, 0.9719, 0.01414), (0.1317, 0.9665, 8.704e-08), (0.1294, 0.9719, -0.01414), (0.2, 1.0, -0.02), (0.2, 1.014, -0.01414), (0.2, 1.02, 9.938e-08), (0.2, 1.014, 0.01414), (0.2, 1.0, 0.02), (0.2, 0.9859, 0.01414), (0.2, 0.98, 8.987e-08), (0.2, 0.9859, -0.01414), (0.2, 0.38, 2.845e-08), (0.2, 0.42, 3.147e-08), (0.2, 0.3859, -0.01414), (0.2, 0.3859, 0.01414), (0.2, 0.4, 0.02), (0.2, 0.4141, 0.01414), (0.2, 0.4141, -0.01414), (0.2, 0.4, -0.02), (-1.243e-16, 0.58, -0.02), (1.748e-09, 0.58, 0.02), (0.01414, 0.58, 0.01414), (0.02, 0.58, 4.355e-08), (0.01414, 0.58, -0.01414), (-0.01414, 0.62, -0.01414), (-0.02, 0.62, 4.768e-08), (-0.01414, 0.62, 0.01414), (0.01414, 0.62, -0.01414), (-1.288e-16, 0.6, -0.02), (-0.01414, 0.6, 0.01414), (1.748e-09, 0.6, 0.02), (-0.01414, 0.6, -0.01414), (-0.02, 0.6, 4.617e-08), (0.02, 0.5859, -0.01414), (0.02, 0.5859, 0.01414), (0.02, 0.6, 0.02), (0.02, 0.6141, 0.01414), (0.02, 0.6141, -0.01414), (0.02, 0.6, -0.02), (0.2, 0.58, 4.355e-08), (0.2, 0.62, 4.657e-08), (0.2, 0.5859, -0.01414), (0.2, 0.5859, 0.01414), (0.2, 0.6, 0.02), (0.2, 0.6141, 0.01414), (0.2, 0.6141, -0.01414), (0.2, 0.6, -0.02), (-1.332e-16, 0.62, -0.02), (0.01414, 0.62, 0.01414), (1.748e-09, 0.62, 0.02), (0.02, 0.62, 4.657e-08), (-0.01414, 0.58, 0.01414), (-0.01414, 0.58, -0.01414), (-0.02, 0.58, 4.466e-08)], [], [(4, 5, 13, 12), (6, 7, 15, 14), (1, 2, 10, 9), (3, 4, 12, 11), (5, 6, 14, 13), (0, 1, 9, 8), (7, 0, 8, 15), (2, 3, 11, 10), (42, 48, 20), (43, 44, 18, 17), (41, 42, 20, 19), (40, 43, 17, 16), (49, 23, 22), (44, 41, 19, 18), (113, 112, 29, 28), (112, 114, 30, 29), (25, 26, 37, 38), (30, 31, 32, 33), (28, 29, 34, 35), (26, 27, 36, 37), (31, 24, 39, 32), (24, 25, 38, 39), (29, 30, 33, 34), (27, 28, 35, 36), (38, 37, 53, 52), (36, 35, 55, 54), (34, 33, 57, 56), (39, 38, 52, 51), (32, 39, 51, 58), (37, 36, 54, 53), (35, 34, 56, 55), (33, 32, 58, 57), (54, 55, 63, 62), (56, 57, 65, 64), (51, 52, 60, 59), (58, 51, 59, 66), (53, 54, 62, 61), (55, 56, 64, 63), (57, 58, 66, 65), (52, 53, 61, 60), (66, 59, 67, 74), (61, 62, 70, 69), (63, 64, 72, 71), (65, 66, 74, 73), (60, 61, 69, 68), (62, 63, 71, 70), (64, 65, 73, 72), (59, 60, 68, 67), (48, 21, 20), (9, 10, 44, 43), (11, 12, 42, 41), (8, 9, 43, 40), (48, 22, 21), (10, 11, 41, 44), (48, 42, 47), (42, 46, 47), (46, 42, 12), (13, 46, 12), (14, 46, 13), (15, 45, 14), (8, 45, 15), (40, 45, 8), (40, 50, 45), (40, 49, 50), (49, 40, 16), (49, 16, 23), (49, 22, 76, 81), (45, 50, 82, 77), (50, 49, 81, 82), (14, 45, 77, 75), (48, 47, 79, 80), (46, 14, 75, 78), (22, 48, 80, 76), (47, 46, 78, 79), (95, 96, 89, 88), (96, 93, 90, 89), (100, 94, 99), (94, 98, 99), (98, 94, 84), (85, 98, 84), (86, 98, 85), (87, 97, 86), (83, 97, 87), (92, 97, 83), (92, 102, 97), (92, 101, 102), (97, 102, 110, 105), (102, 101, 109, 110), (86, 97, 105, 103), (100, 99, 107, 108), (98, 86, 103, 106), (99, 98, 106, 107), (117, 115, 93, 96), (90, 113, 28, 27), (18, 19, 115, 117), (17, 18, 117, 116), (111, 88, 25, 24), (83, 116, 95, 92), (91, 111, 24, 31), (100, 112, 113), (116, 117, 96, 95), (94, 100, 113), (89, 90, 27, 26), (114, 91, 31, 30), (88, 89, 26, 25), (101, 91, 114), (115, 84, 94, 93), (100, 114, 112), (93, 94, 113, 90), (92, 95, 88, 111), (101, 92, 111), (101, 111, 91), (101, 114, 104, 109), (114, 100, 108, 104), (87, 83, 111, 91), (117, 115, 90, 89), (84, 85, 112, 113), (86, 87, 91, 114), (116, 117, 89, 88), (115, 84, 113, 90), (85, 86, 114, 112), (83, 116, 88, 111), (16, 17, 116, 83), (20, 21, 85, 84), (19, 20, 84, 115), (21, 22, 86, 85), (22, 23, 87, 86), (23, 16, 83, 87)])
me_circle.use_remesh_preserve_volume = False
me_circle.use_remesh_preserve_attributes = False
me_circle.use_mirror_vertex_groups = False
me_circle.update()

# ---- objects
ob_fence_collider_chainlink = bpy.data.objects.new('fence_collider_chainlink', me_cube_000)
ob_fence_chainlink_middle = bpy.data.objects.new('fence_chainlink_middle', me_circle_005)
ob_fence_chainlink_end = bpy.data.objects.new('fence_chainlink_end', me_circle_004)
ob_fence_collider_small = bpy.data.objects.new('fence_collider_small', me_cube_001)
ob_fence_small_middle_2 = bpy.data.objects.new('fence_small_middle_2', me_circle_002)
ob_fence_small_middle_1 = bpy.data.objects.new('fence_small_middle_1', me_circle_001)
ob_fence_small_end = bpy.data.objects.new('fence_small_end', me_circle)

# ---- transforms, parenting, visibility, modifiers, constraints
ob_fence_collider_chainlink.location = (2.0, -1.49e-08, 4.0)
ob_fence_collider_chainlink.rotation_euler = (1.571, 2.22e-16, 2.22e-16)
ob_fence_collider_chainlink.lineart.crease_threshold = 0.0
ob_fence_chainlink_middle.location = (3.0, 2.608e-08, -2.98e-08)
ob_fence_chainlink_middle.rotation_euler = (1.571, 2.22e-16, 2.22e-16)
ob_fence_chainlink_middle.lineart.crease_threshold = 0.0
ob_fence_chainlink_end.location = (2.0, 2.608e-08, -2.98e-08)
ob_fence_chainlink_end.rotation_euler = (1.571, 2.22e-16, 2.22e-16)
ob_fence_chainlink_end.lineart.crease_threshold = 0.0
ob_fence_collider_small.location = (0.0, -1.49e-08, 1.1)
ob_fence_collider_small.rotation_euler = (1.571, 2.22e-16, 2.22e-16)
ob_fence_collider_small.lineart.crease_threshold = 0.0
ob_fence_small_middle_2.location = (1.0, 2.608e-08, -2.98e-08)
ob_fence_small_middle_2.rotation_euler = (1.571, 2.22e-16, 2.22e-16)
ob_fence_small_middle_2.lineart.crease_threshold = 0.0
ob_fence_small_middle_1.location = (0.4, 2.608e-08, -2.98e-08)
ob_fence_small_middle_1.rotation_euler = (1.571, 2.22e-16, 2.22e-16)
ob_fence_small_middle_1.lineart.crease_threshold = 0.0
ob_fence_small_end.location = (0.0, 2.608e-08, -2.98e-08)
ob_fence_small_end.rotation_euler = (1.571, 2.22e-16, 2.22e-16)
ob_fence_small_end.lineart.crease_threshold = 0.0

# ---- collection membership
col_collection_1.objects.link(ob_fence_collider_chainlink)
col_collection_1.objects.link(ob_fence_chainlink_middle)
col_collection_1.objects.link(ob_fence_chainlink_end)
col_collection_1.objects.link(ob_fence_collider_small)
col_collection_1.objects.link(ob_fence_small_middle_2)
col_collection_1.objects.link(ob_fence_small_middle_1)
col_collection_1.objects.link(ob_fence_small_end)

# ---- scene / render settings (as saved in the file)
scene.frame_start = 1; scene.frame_end = 250; scene.frame_set(1)
scene.render.engine = 'BLENDER_EEVEE_NEXT'
scene.render.image_settings.color_mode = 'RGB'
scene.render.image_settings.compression = 90
scene.render.resolution_percentage = 50
scene.render.dither_intensity = 0.0
scene.cycles.use_denoising = False
scene.cycles.samples = 10
scene.cycles.sampling_pattern = 'TABULATED_SOBOL'
scene.cycles.light_sampling_threshold = 0.0
scene.cycles.use_adaptive_sampling = False
scene.cycles.use_light_tree = False
scene.cycles.blur_glossy = 0.0
scene.cycles.volume_bounces = 1
scene.cycles.pixel_filter_type = 'GAUSSIAN'
scene.cycles.sample_clamp_indirect = 0.0
scene.view_settings.view_transform = 'Standard'
bpy.context.view_layer.update()

# ---- added for rendering (the .blend has no active camera and no usable light): camera, sun
cam_auto = bpy.data.cameras.new('AutoCamera')
cam_auto.lens = 50.0
cam_auto.sensor_width = 36.0
cam_auto.clip_end = 1000.0
ob_auto_camera = bpy.data.objects.new('AutoCamera', cam_auto)
scene.collection.objects.link(ob_auto_camera)
ob_auto_camera.location = (8.72134, -8.55761, 9.20507)
ob_auto_camera.rotation_euler = (1.09748, -7.21219e-08, 0.694738)
scene.camera = ob_auto_camera
light_auto_sun = bpy.data.lights.new('AutoSun', 'SUN')
light_auto_sun.energy = 3.0
light_auto_sun.angle = 0.0523599
ob_auto_sun = bpy.data.objects.new('AutoSun', light_auto_sun)
scene.collection.objects.link(ob_auto_sun)
ob_auto_sun.rotation_euler = (0.872665, 0.174533, 0.523599)
bpy.context.view_layer.update()
